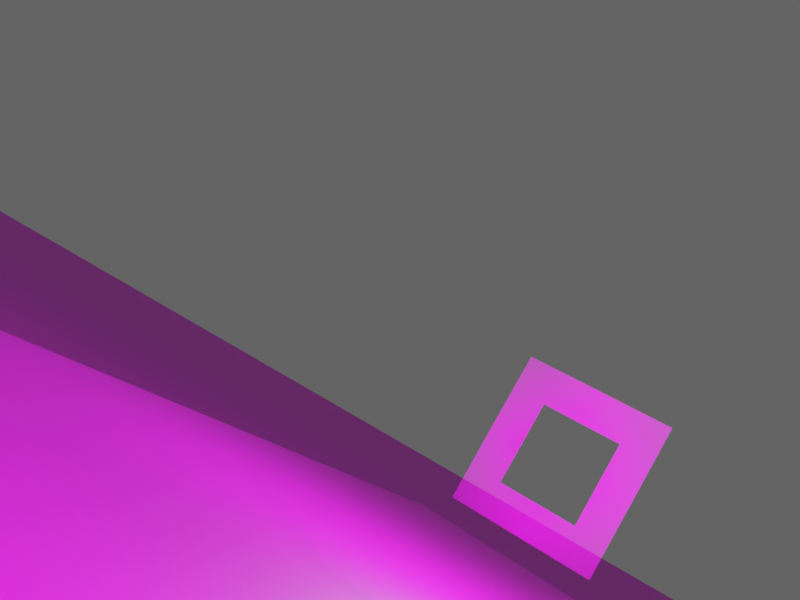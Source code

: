 # Source: main2.blend  (saved by Blender 3.6.11; exported with 4.5.12 LTS)
import bpy
from mathutils import Matrix  # noqa: F401  (used for matrix-valued properties, if any)

bpy.ops.wm.read_factory_settings(use_empty=True)
scene = bpy.context.scene
scene.name = 'Scene'

# ---- collections
col_collection = bpy.data.collections.new('Collection'); scene.collection.children.link(col_collection)

# ---- images (referenced by path relative to the original .blend; pixels are not part of the script)
import os
ASSET_DIR = os.environ.get("B2B_ASSET_DIR", "")  # directory of the original .blend (textures are referenced by path, not embedded)
HERE = os.path.dirname(os.path.abspath(__file__))  # packed textures are extracted next to this script under _unpacked/

def load_image(name, relpath, width, height, colorspace="sRGB"):
    """Load a texture the original file referenced (path relative to the .blend, or extracted next to this script)."""
    p = next((c for c in (os.path.join(HERE, relpath), os.path.join(ASSET_DIR, relpath)) if relpath and os.path.exists(c)), "")
    if p:
        img = bpy.data.images.load(p, check_existing=True)
        img.name = name
    else:  # same state as the original file: an image datablock whose file is absent (Cycles renders it pink)
        img = bpy.data.images.new(name, width, height)
        img.source = "FILE"
        img.filepath = "//" + (relpath or name)
    img.colorspace_settings.name = colorspace
    return img
img_wood067_1k_png_color_png = load_image('Wood067_1K-PNG_Color.png', 'textures/Wood067_1K-PNG_Color.png', 1024, 1024, 'sRGB')
img_window_png_001 = load_image('Window.png.001', 'textures/Window.png', 1024, 1024, 'sRGB')
img_fabric034_1k_png_color_png = load_image('Fabric034_1K-PNG_Color.png', 'textures/Fabric034_1K-PNG_Color.png', 1024, 1024, 'sRGB')

# ---- materials (node trees are filled in below, after node groups)
mat_material_001 = bpy.data.materials.new('Material.001')
mat_window_001 = bpy.data.materials.new('Window.001')
mat_window_001.surface_render_method = 'BLENDED'
mat_window_001.blend_method = 'BLEND'
mat_material_002 = bpy.data.materials.new('Material.002')

# ---- material node trees
mat_material_001.use_nodes = True; mat_material_001.node_tree.nodes.clear()
_N = mat_material_001.node_tree.nodes; _L = mat_material_001.node_tree.links
n0 = _N.new('ShaderNodeBsdfPrincipled'); n0.name = 'Principled BSDF'; n0.location = (10, 300)
n0.distribution = 'GGX'
n0.subsurface_method = 'RANDOM_WALK_SKIN'
n0.inputs[3].default_value = 1.45
n0.inputs[27].default_value = (0.0, 0.0, 0.0, 1.0)
n0.inputs[28].default_value = 1.0
n1 = _N.new('ShaderNodeOutputMaterial'); n1.name = 'Material Output'; n1.location = (300, 300)
n2 = _N.new('ShaderNodeTexImage'); n2.name = 'Image Texture'; n2.location = (-280, 275)
n2.image = img_wood067_1k_png_color_png
_L.new(n0.outputs[0], n1.inputs[0])
_L.new(n2.outputs[0], n0.inputs[0])
n1.is_active_output = True
mat_window_001.use_nodes = True; mat_window_001.node_tree.nodes.clear()
_N = mat_window_001.node_tree.nodes; _L = mat_window_001.node_tree.links
n0 = _N.new('ShaderNodeOutputMaterial'); n0.name = 'Material Output'; n0.location = (300, 300)
n1 = _N.new('ShaderNodeTexImage'); n1.name = 'Image Texture'; n1.location = (-200, 300)
n1.image = img_window_png_001
n1.extension = 'CLIP'
n2 = _N.new('ShaderNodeBsdfPrincipled'); n2.name = 'Principled BSDF'; n2.location = (0, 300)
n2.distribution = 'GGX'
n2.subsurface_method = 'RANDOM_WALK_SKIN'
n2.inputs[3].default_value = 1.45
n2.inputs[27].default_value = (0.0, 0.0, 0.0, 1.0)
n2.inputs[28].default_value = 1.0
_L.new(n1.outputs[0], n2.inputs[0])
_L.new(n1.outputs[1], n2.inputs[4])
_L.new(n2.outputs[0], n0.inputs[0])
n0.is_active_output = True
mat_material_002.use_nodes = True; mat_material_002.node_tree.nodes.clear()
_N = mat_material_002.node_tree.nodes; _L = mat_material_002.node_tree.links
n0 = _N.new('ShaderNodeBsdfPrincipled'); n0.name = 'Principled BSDF'; n0.location = (10, 300)
n0.distribution = 'GGX'
n0.subsurface_method = 'RANDOM_WALK_SKIN'
n0.inputs[3].default_value = 1.45
n0.inputs[27].default_value = (0.0, 0.0, 0.0, 1.0)
n0.inputs[28].default_value = 1.0
n1 = _N.new('ShaderNodeOutputMaterial'); n1.name = 'Material Output'; n1.location = (300, 300)
n2 = _N.new('ShaderNodeTexImage'); n2.name = 'Image Texture'; n2.location = (-280, 275)
n2.image = img_fabric034_1k_png_color_png
_L.new(n0.outputs[0], n1.inputs[0])
_L.new(n2.outputs[0], n0.inputs[0])
n1.is_active_output = True

# ---- world
world_world = bpy.data.worlds.new('World'); scene.world = world_world
world_world.use_nodes = True; world_world.node_tree.nodes.clear()
_N = world_world.node_tree.nodes; _L = world_world.node_tree.links
n0 = _N.new('ShaderNodeOutputWorld'); n0.name = 'World Output'; n0.location = (300, 300)
n1 = _N.new('ShaderNodeBackground'); n1.name = 'Background'; n1.location = (10, 300)
n1.inputs[0].default_value = (0.05088, 0.05088, 0.05088, 1.0)
_L.new(n1.outputs[0], n0.inputs[0])
n0.is_active_output = True
world_world.color = (0.05088, 0.05088, 0.05088)
world_world.use_sun_shadow = False
world_world.sun_shadow_jitter_overblur = 0.0

# ---- cameras
cam_camera = bpy.data.cameras.new('Camera')
cam_camera.clip_end = 100.0
cam_camera.ortho_scale = 7.314

# ---- lights
light_light1 = bpy.data.lights.new('Light1', 'POINT')
light_light1.transmission_factor = 0.0
light_light1.energy = 625.0
light_light1.shadow_soft_size = 0.1
light_light1.shadow_maximum_resolution = 0.006
light_light1.use_absolute_resolution = True
light_light2 = bpy.data.lights.new('Light2', 'POINT')
light_light2.transmission_factor = 0.0
light_light2.energy = 546.0
light_light2.shadow_soft_size = 0.1
light_light2.shadow_maximum_resolution = 0.006
light_light2.use_absolute_resolution = True

# ---- meshes
me_floor = bpy.data.meshes.new('Floor')
me_floor.from_pydata([(-1.0, -1.0, 0.0), (1.0, -1.0, 0.0), (-1.0, 1.0, 0.0), (1.0, 1.0, 0.0)], [], [(0, 1, 3, 2)])
_uv = me_floor.uv_layers.new(name='UVMap')
_uv.uv.foreach_set('vector', [0.0, 0.0, 1.0, 0.0, 1.0, 1.0, 0.0, 1.0])
me_floor.materials.append(mat_material_001)
me_floor.update()
me_window_001 = bpy.data.meshes.new('Window.001')
me_window_001.from_pydata([(-0.4938, -0.5, 0.0), (0.4938, -0.5, 0.0), (-0.4938, 0.5, 0.0), (0.4938, 0.5, 0.0), (-0.2685, 0.2747, 0.0), (-0.2685, -0.2747, 0.0), (0.2685, -0.2747, 0.0), (0.2685, 0.2747, 0.0)], [], [(5, 4, 2, 0), (6, 5, 0, 1), (7, 6, 1, 3), (4, 7, 3, 2)])
_uv = me_window_001.uv_layers.new(name='UVMap')
_uv.uv.foreach_set('vector', [0.2281, 0.2253, 0.2281, 0.7747, 0.0, 1.0, 0.0, 0.0, 0.7719, 0.2253, 0.2281, 0.2253, 0.0, 0.0, 1.0, 0.0, 0.7719, 0.7747, 0.7719, 0.2253, 1.0, 0.0, 1.0, 1.0, 0.2281, 0.7747, 0.7719, 0.7747, 1.0, 1.0, 0.0, 1.0])
me_window_001.materials.append(mat_window_001)
me_window_001.update()
me_window_002 = bpy.data.meshes.new('Window.002')
me_window_002.from_pydata([(-0.4938, -0.5, 0.0), (0.4938, -0.5, 0.0), (-0.4938, 0.5, 0.0), (0.4938, 0.5, 0.0), (-0.2685, 0.2747, 0.0), (-0.2685, -0.2747, 0.0), (0.2685, -0.2747, 0.0), (0.2685, 0.2747, 0.0)], [], [(5, 4, 2, 0), (6, 5, 0, 1), (7, 6, 1, 3), (4, 7, 3, 2)])
_uv = me_window_002.uv_layers.new(name='UVMap')
_uv.uv.foreach_set('vector', [0.2281, 0.2253, 0.2281, 0.7747, 0.0, 1.0, 0.0, 0.0, 0.7719, 0.2253, 0.2281, 0.2253, 0.0, 0.0, 1.0, 0.0, 0.7719, 0.7747, 0.7719, 0.2253, 1.0, 0.0, 1.0, 1.0, 0.2281, 0.7747, 0.7719, 0.7747, 1.0, 1.0, 0.0, 1.0])
me_window_002.materials.append(mat_window_001)
me_window_002.update()
me_window_003 = bpy.data.meshes.new('Window.003')
me_window_003.from_pydata([(-0.4938, -0.5, 0.0), (0.4938, -0.5, 0.0), (-0.4938, 0.5, 0.0), (0.4938, 0.5, 0.0), (-0.2685, 0.2747, 0.0), (-0.2685, -0.2747, 0.0), (0.2685, -0.2747, 0.0), (0.2685, 0.2747, 0.0)], [], [(5, 4, 2, 0), (6, 5, 0, 1), (7, 6, 1, 3), (4, 7, 3, 2)])
_uv = me_window_003.uv_layers.new(name='UVMap')
_uv.uv.foreach_set('vector', [0.2281, 0.2253, 0.2281, 0.7747, 0.0, 1.0, 0.0, 0.0, 0.7719, 0.2253, 0.2281, 0.2253, 0.0, 0.0, 1.0, 0.0, 0.7719, 0.7747, 0.7719, 0.2253, 1.0, 0.0, 1.0, 1.0, 0.2281, 0.7747, 0.7719, 0.7747, 1.0, 1.0, 0.0, 1.0])
me_window_003.materials.append(mat_window_001)
me_window_003.update()
me_window_004 = bpy.data.meshes.new('Window.004')
me_window_004.from_pydata([(-0.4938, -0.5, 0.0), (0.4938, -0.5, 0.0), (-0.4938, 0.5, 0.0), (0.4938, 0.5, 0.0), (-0.2685, 0.2747, 0.0), (-0.2685, -0.2747, 0.0), (0.2685, -0.2747, 0.0), (0.2685, 0.2747, 0.0)], [], [(5, 4, 2, 0), (6, 5, 0, 1), (7, 6, 1, 3), (4, 7, 3, 2)])
_uv = me_window_004.uv_layers.new(name='UVMap')
_uv.uv.foreach_set('vector', [0.2281, 0.2253, 0.2281, 0.7747, 0.0, 1.0, 0.0, 0.0, 0.7719, 0.2253, 0.2281, 0.2253, 0.0, 0.0, 1.0, 0.0, 0.7719, 0.7747, 0.7719, 0.2253, 1.0, 0.0, 1.0, 1.0, 0.2281, 0.7747, 0.7719, 0.7747, 1.0, 1.0, 0.0, 1.0])
me_window_004.materials.append(mat_window_001)
me_window_004.update()
me_window_005 = bpy.data.meshes.new('Window.005')
me_window_005.from_pydata([(-0.4938, -0.5, 0.0), (0.4938, -0.5, 0.0), (-0.4938, 0.5, 0.0), (0.4938, 0.5, 0.0), (-0.2685, 0.2747, 0.0), (-0.2685, -0.2747, 0.0), (0.2685, -0.2747, 0.0), (0.2685, 0.2747, 0.0)], [], [(5, 4, 2, 0), (6, 5, 0, 1), (7, 6, 1, 3), (4, 7, 3, 2)])
_uv = me_window_005.uv_layers.new(name='UVMap')
_uv.uv.foreach_set('vector', [0.2281, 0.2253, 0.2281, 0.7747, 0.0, 1.0, 0.0, 0.0, 0.7719, 0.2253, 0.2281, 0.2253, 0.0, 0.0, 1.0, 0.0, 0.7719, 0.7747, 0.7719, 0.2253, 1.0, 0.0, 1.0, 1.0, 0.2281, 0.7747, 0.7719, 0.7747, 1.0, 1.0, 0.0, 1.0])
me_window_005.materials.append(mat_window_001)
me_window_005.update()
me_ground = bpy.data.meshes.new('Ground')
me_ground.from_pydata([(-1.0, -1.0, 0.0), (1.0, -1.0, 0.0), (-1.0, 1.0, 0.0), (1.0, 1.0, 0.0)], [], [(0, 1, 3, 2)])
_uv = me_ground.uv_layers.new(name='UVMap')
_uv.uv.foreach_set('vector', [0.0, 0.0, 1.0, 0.0, 1.0, 1.0, 0.0, 1.0])
me_ground.materials.append(mat_material_002)
me_ground.update()
me_window_006 = bpy.data.meshes.new('Window.006')
me_window_006.from_pydata([(-0.4938, -0.5, 0.0), (0.4938, -0.5, 0.0), (-0.4938, 0.5, 0.0), (0.4938, 0.5, 0.0), (-0.2685, 0.2747, 0.0), (-0.2685, -0.2747, 0.0), (0.2685, -0.2747, 0.0), (0.2685, 0.2747, 0.0)], [], [(5, 4, 2, 0), (6, 5, 0, 1), (7, 6, 1, 3), (4, 7, 3, 2)])
_uv = me_window_006.uv_layers.new(name='UVMap')
_uv.uv.foreach_set('vector', [0.2281, 0.2253, 0.2281, 0.7747, 0.0, 1.0, 0.0, 0.0, 0.7719, 0.2253, 0.2281, 0.2253, 0.0, 0.0, 1.0, 0.0, 0.7719, 0.7747, 0.7719, 0.2253, 1.0, 0.0, 1.0, 1.0, 0.2281, 0.7747, 0.7719, 0.7747, 1.0, 1.0, 0.0, 1.0])
me_window_006.materials.append(mat_window_001)
me_window_006.update()

# ---- objects
ob_light1 = bpy.data.objects.new('Light1', light_light1)
ob_camera = bpy.data.objects.new('Camera', cam_camera)
ob_floor = bpy.data.objects.new('Floor', me_floor)
ob_frontwindow = bpy.data.objects.new('FrontWindow', me_window_001)
ob_window_001 = bpy.data.objects.new('Window.001', me_window_002)
ob_window_002 = bpy.data.objects.new('Window.002', me_window_003)
ob_window_003 = bpy.data.objects.new('Window.003', me_window_004)
ob_window_004 = bpy.data.objects.new('Window.004', me_window_005)
ob_ground = bpy.data.objects.new('Ground', me_ground)
ob_window_005 = bpy.data.objects.new('Window.005', me_window_006)
ob_light2 = bpy.data.objects.new('Light2', light_light2)
ob_axis = bpy.data.objects.new('Axis', None)

# ---- transforms, parenting, visibility, modifiers, constraints
ob_light1.location = (2.0, 1.5, 3.0)
ob_light1.lock_rotations_4d = False
ob_light1.empty_display_type = 'ARROWS'
ob_light1.color = (0.0, 0.0, 0.0, 0.0)
ob_light1.lineart.crease_threshold = 0.0
ob_camera.parent = ob_axis
ob_camera.location = (5.0, 0.0, 2.0)
ob_camera.rotation_euler = (1.571, 0.0, 1.571)
ob_camera.lock_rotations_4d = False
ob_camera.empty_display_type = 'ARROWS'
ob_camera.color = (0.0, 0.0, 0.0, 0.0)
ob_camera.display_type = 'WIRE'
ob_camera.lineart.crease_threshold = 0.0
ob_floor.location = (0.0, 0.0, -0.1)
ob_floor.scale = (15.0, 7.5, 1.0)
ob_frontwindow.location = (-0.5, -0.5, 1.5)
ob_frontwindow.rotation_euler = (1.571, 0.0, 1.571)
ob_frontwindow.pass_index = 1
ob_window_001.location = (-1.0, 0.3, 2.0)
ob_window_001.rotation_euler = (1.571, 0.0, 1.571)
ob_window_001.pass_index = 2
ob_window_001.hide_render = True
ob_window_002.location = (-3.0, -0.75, 1.75)
ob_window_002.rotation_euler = (1.222, -0.3491, 1.571)
ob_window_002.pass_index = 3
ob_window_002.hide_render = True
ob_window_003.location = (-3.5, -0.2, 2.25)
ob_window_003.rotation_euler = (1.571, 0.5236, 1.222)
ob_window_003.pass_index = 4
ob_window_003.hide_render = True
ob_window_004.location = (-1.75, 1.0, 2.0)
ob_window_004.rotation_euler = (1.571, 0.0, 1.571)
ob_window_004.pass_index = 5
ob_window_004.hide_render = True
ob_ground.location = (0.0, 0.0, -1.0)
ob_ground.scale = (100.0, 100.0, 1.0)
ob_window_005.location = (-1.25, -1.25, 1.0)
ob_window_005.rotation_euler = (1.571, 0.0, 2.094)
ob_window_005.pass_index = 6
ob_window_005.hide_render = True
ob_light2.location = (-5.0, -2.0, 3.0)
ob_light2.lock_rotations_4d = False
ob_light2.empty_display_type = 'ARROWS'
ob_light2.color = (0.0, 0.0, 0.0, 0.0)
ob_light2.lineart.crease_threshold = 0.0
ob_axis.location = (1.0, 0.0, 0.0)
ob_axis.rotation_euler = (0.5236, 0.08727, 0.5236)

# ---- collection membership
col_collection.objects.link(ob_light1)
col_collection.objects.link(ob_camera)
col_collection.objects.link(ob_floor)
col_collection.objects.link(ob_frontwindow)
col_collection.objects.link(ob_window_001)
col_collection.objects.link(ob_window_002)
col_collection.objects.link(ob_window_003)
col_collection.objects.link(ob_window_004)
col_collection.objects.link(ob_ground)
col_collection.objects.link(ob_window_005)
col_collection.objects.link(ob_light2)
col_collection.objects.link(ob_axis)

# ---- scene / render settings (as saved in the file)
scene.camera = ob_camera
scene.frame_start = 1; scene.frame_end = 250; scene.frame_set(0)
scene.render.engine = 'CYCLES'
scene.render.resolution_x = 480
scene.render.resolution_y = 360
scene.render.resolution_percentage = 95
scene.render.use_sequencer = False
scene.cycles.samples = 25
scene.cycles.sampling_pattern = 'TABULATED_SOBOL'
scene.view_settings.view_transform = 'Filmic'
scene.view_settings.exposure = 1.0
bpy.context.view_layer.update()

